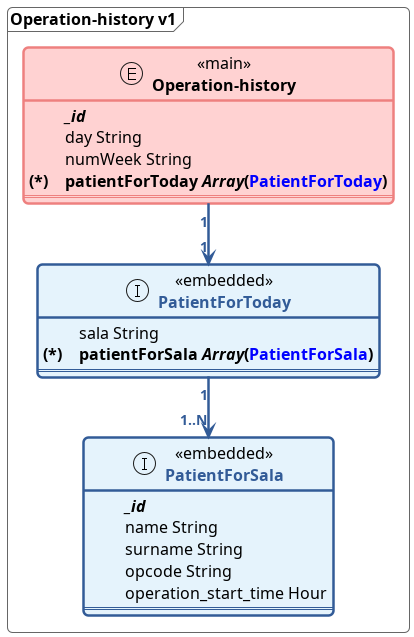

The diagram above was rendered by PlantUML. Its source (embedded in the PNG):
@startuml

!include define.puml


skinparam linetype ortho

      Document(Operation-history,Operation-history,v1){
          Entity(History,"Operation-history")<<main>>{
            idKey(_id) 
            field(day) String
            field(numWeek) String
            embeddedListRq(patientForToday, PatientForToday)
            ==
          }

          EmbeddedEntity(PatientForToday, PatientForToday)<<embedded>>{
            field(sala) String
            embeddedListRq(patientForSala, PatientForSala)
            ==
          }

          EmbeddedEntity(PatientForSala,PatientForSala)<<embedded>>{
            idKey(_id) 
            field(name) String
            field(surname) String
            field(opcode) String
            field(operation_start_time) Hour
            ==
          }


      }
    History "1" --> "1" PatientForToday
    PatientForToday "1" --> "1..N" PatientForSala
@enduml